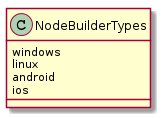

The diagram above was rendered by PlantUML. Its source (embedded in the PNG):
@startuml
NodeBuilderTypes : windows
NodeBuilderTypes : linux
NodeBuilderTypes : android
NodeBuilderTypes : ios

@enduml